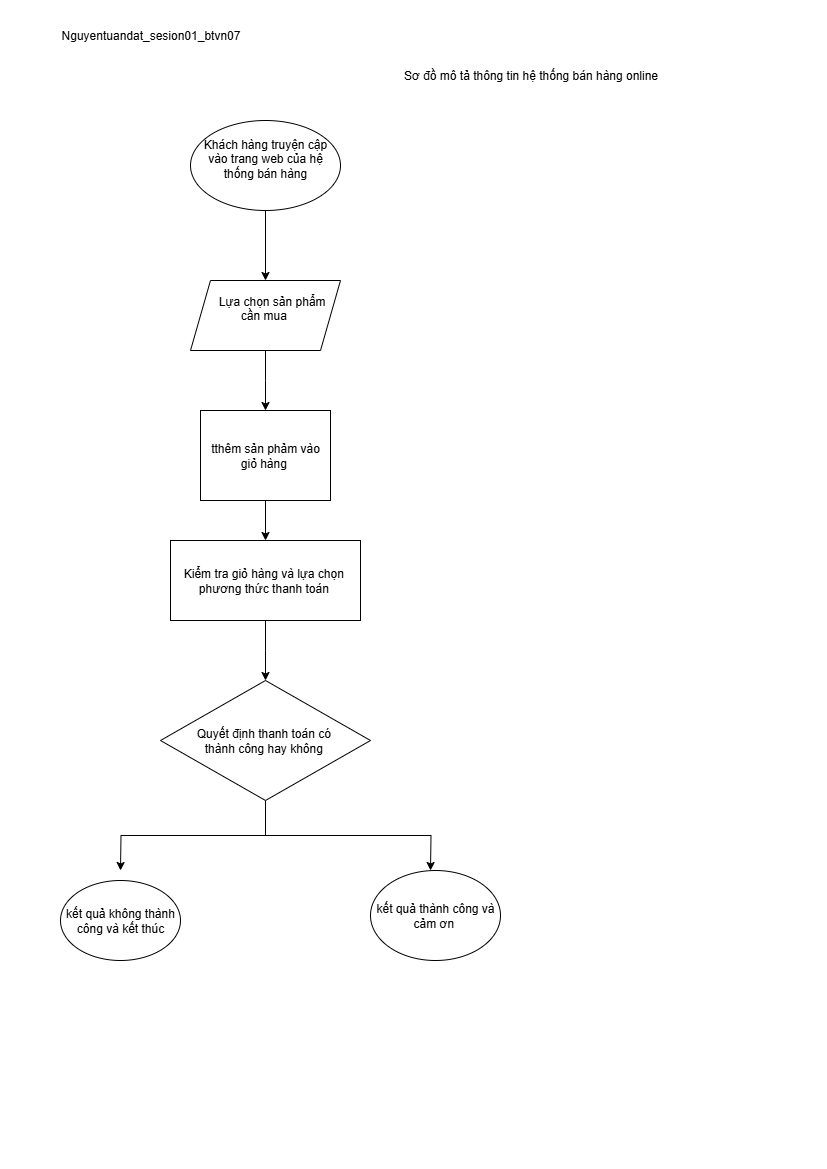

The diagram above was exported from draw.io. Its source (the exported page's mxGraphModel, read from the mxfile embedded in the PNG):
<mxGraphModel dx="1042" dy="658" grid="1" gridSize="10" guides="1" tooltips="1" connect="1" arrows="1" fold="1" page="1" pageScale="1" pageWidth="827" pageHeight="1169" math="0" shadow="0">
  <root>
    <object label="" id="0">
      <mxCell />
    </object>
    <mxCell id="1" parent="0" />
    <mxCell id="WqP9m5FTlwSJ0ceGqjyM-2" value="&lt;font style=&quot;vertical-align: inherit;&quot; dir=&quot;auto&quot;&gt;&lt;font style=&quot;vertical-align: inherit;&quot; dir=&quot;auto&quot;&gt;&lt;font style=&quot;vertical-align: inherit;&quot; dir=&quot;auto&quot;&gt;&lt;font style=&quot;vertical-align: inherit;&quot; dir=&quot;auto&quot;&gt;Sơ đồ mô tả thông tin hệ thống bán hàng online&lt;/font&gt;&lt;/font&gt;&lt;/font&gt;&lt;/font&gt;" style="text;html=1;align=center;verticalAlign=middle;resizable=0;points=[];autosize=1;strokeColor=none;fillColor=none;" parent="1" vertex="1">
      <mxGeometry x="390" y="60" width="280" height="30" as="geometry" />
    </mxCell>
    <mxCell id="WqP9m5FTlwSJ0ceGqjyM-7" style="edgeStyle=orthogonalEdgeStyle;rounded=0;orthogonalLoop=1;jettySize=auto;html=1;exitX=0.5;exitY=1;exitDx=0;exitDy=0;" parent="1" source="WqP9m5FTlwSJ0ceGqjyM-6" target="WqP9m5FTlwSJ0ceGqjyM-8" edge="1">
      <mxGeometry relative="1" as="geometry">
        <mxPoint x="265" y="290" as="targetPoint" />
      </mxGeometry>
    </mxCell>
    <mxCell id="WqP9m5FTlwSJ0ceGqjyM-6" value="&lt;font style=&quot;vertical-align: inherit;&quot; dir=&quot;auto&quot;&gt;&lt;font style=&quot;vertical-align: inherit;&quot; dir=&quot;auto&quot;&gt;&lt;font style=&quot;vertical-align: inherit;&quot; dir=&quot;auto&quot;&gt;&lt;font style=&quot;vertical-align: inherit;&quot; dir=&quot;auto&quot;&gt;&lt;font style=&quot;vertical-align: inherit;&quot; dir=&quot;auto&quot;&gt;&lt;font style=&quot;vertical-align: inherit;&quot; dir=&quot;auto&quot;&gt;&lt;font style=&quot;vertical-align: inherit;&quot; dir=&quot;auto&quot;&gt;&lt;font style=&quot;vertical-align: inherit;&quot; dir=&quot;auto&quot;&gt;&lt;font style=&quot;vertical-align: inherit;&quot; dir=&quot;auto&quot;&gt;&lt;font style=&quot;vertical-align: inherit;&quot; dir=&quot;auto&quot;&gt;&lt;font style=&quot;vertical-align: inherit;&quot; dir=&quot;auto&quot;&gt;&lt;font style=&quot;vertical-align: inherit;&quot; dir=&quot;auto&quot;&gt;&lt;font style=&quot;vertical-align: inherit;&quot; dir=&quot;auto&quot;&gt;&lt;font style=&quot;vertical-align: inherit;&quot; dir=&quot;auto&quot;&gt;&lt;font style=&quot;vertical-align: inherit;&quot; dir=&quot;auto&quot;&gt;&lt;font style=&quot;vertical-align: inherit;&quot; dir=&quot;auto&quot;&gt;&lt;font style=&quot;vertical-align: inherit;&quot; dir=&quot;auto&quot;&gt;&lt;font style=&quot;vertical-align: inherit;&quot; dir=&quot;auto&quot;&gt;Khách hàng truyện&amp;nbsp;&lt;/font&gt;&lt;/font&gt;&lt;/font&gt;&lt;/font&gt;&lt;/font&gt;&lt;/font&gt;&lt;/font&gt;&lt;/font&gt;&lt;/font&gt;&lt;/font&gt;&lt;/font&gt;&lt;/font&gt;&lt;/font&gt;&lt;/font&gt;&lt;/font&gt;&lt;/font&gt;&lt;/font&gt;&lt;/font&gt;&lt;span style=&quot;background-color: transparent; color: light-dark(rgb(0, 0, 0), rgb(255, 255, 255));&quot;&gt;&lt;font style=&quot;vertical-align: inherit;&quot; dir=&quot;auto&quot;&gt;&lt;font style=&quot;vertical-align: inherit;&quot; dir=&quot;auto&quot;&gt;cập&lt;/font&gt;&lt;/font&gt;&lt;/span&gt;&lt;div&gt;&lt;div&gt;&lt;font style=&quot;vertical-align: inherit;&quot; dir=&quot;auto&quot;&gt;&lt;font style=&quot;vertical-align: inherit;&quot; dir=&quot;auto&quot;&gt;&lt;font style=&quot;vertical-align: inherit;&quot; dir=&quot;auto&quot;&gt;&lt;font style=&quot;vertical-align: inherit;&quot; dir=&quot;auto&quot;&gt;&lt;font style=&quot;vertical-align: inherit;&quot; dir=&quot;auto&quot;&gt;&lt;font style=&quot;vertical-align: inherit;&quot; dir=&quot;auto&quot;&gt;&lt;font style=&quot;vertical-align: inherit;&quot; dir=&quot;auto&quot;&gt;&lt;font style=&quot;vertical-align: inherit;&quot; dir=&quot;auto&quot;&gt;&lt;font style=&quot;vertical-align: inherit;&quot; dir=&quot;auto&quot;&gt;&lt;font style=&quot;vertical-align: inherit;&quot; dir=&quot;auto&quot;&gt;&lt;font style=&quot;vertical-align: inherit;&quot; dir=&quot;auto&quot;&gt;&lt;font style=&quot;vertical-align: inherit;&quot; dir=&quot;auto&quot;&gt;&lt;font style=&quot;vertical-align: inherit;&quot; dir=&quot;auto&quot;&gt;&lt;font style=&quot;vertical-align: inherit;&quot; dir=&quot;auto&quot;&gt;vào trang web của hệ thống bán hàng&lt;/font&gt;&lt;/font&gt;&lt;/font&gt;&lt;/font&gt;&lt;/font&gt;&lt;/font&gt;&lt;/font&gt;&lt;/font&gt;&lt;/font&gt;&lt;/font&gt;&lt;/font&gt;&lt;/font&gt;&lt;/font&gt;&lt;/font&gt;&lt;div&gt;&lt;br&gt;&lt;/div&gt;&lt;/div&gt;&lt;/div&gt;" style="ellipse;whiteSpace=wrap;html=1;" parent="1" vertex="1">
      <mxGeometry x="190" y="120" width="150" height="90" as="geometry" />
    </mxCell>
    <mxCell id="WqP9m5FTlwSJ0ceGqjyM-9" style="edgeStyle=orthogonalEdgeStyle;rounded=0;orthogonalLoop=1;jettySize=auto;html=1;exitX=0.5;exitY=1;exitDx=0;exitDy=0;" parent="1" source="WqP9m5FTlwSJ0ceGqjyM-8" edge="1">
      <mxGeometry relative="1" as="geometry">
        <mxPoint x="265" y="410" as="targetPoint" />
      </mxGeometry>
    </mxCell>
    <mxCell id="WqP9m5FTlwSJ0ceGqjyM-8" value="&lt;font style=&quot;vertical-align: inherit;&quot; dir=&quot;auto&quot;&gt;&lt;font style=&quot;vertical-align: inherit;&quot; dir=&quot;auto&quot;&gt;&lt;font style=&quot;vertical-align: inherit;&quot; dir=&quot;auto&quot;&gt;&lt;font style=&quot;vertical-align: inherit;&quot; dir=&quot;auto&quot;&gt;&lt;font style=&quot;vertical-align: inherit;&quot; dir=&quot;auto&quot;&gt;&lt;font style=&quot;vertical-align: inherit;&quot; dir=&quot;auto&quot;&gt;&lt;font style=&quot;vertical-align: inherit;&quot; dir=&quot;auto&quot;&gt;&lt;font style=&quot;vertical-align: inherit;&quot; dir=&quot;auto&quot;&gt;&lt;font style=&quot;vertical-align: inherit;&quot; dir=&quot;auto&quot;&gt;&lt;font style=&quot;vertical-align: inherit;&quot; dir=&quot;auto&quot;&gt;&lt;font style=&quot;vertical-align: inherit;&quot; dir=&quot;auto&quot;&gt;&lt;font style=&quot;vertical-align: inherit;&quot; dir=&quot;auto&quot;&gt;&lt;font style=&quot;vertical-align: inherit;&quot; dir=&quot;auto&quot;&gt;&lt;font style=&quot;vertical-align: inherit;&quot; dir=&quot;auto&quot;&gt;&amp;nbsp; &amp;nbsp; &amp;nbsp;Lựa chọn sản phẩm&amp;nbsp;&lt;/font&gt;&lt;/font&gt;&lt;/font&gt;&lt;/font&gt;&lt;/font&gt;&lt;/font&gt;&lt;/font&gt;&lt;/font&gt;&lt;/font&gt;&lt;/font&gt;&lt;/font&gt;&lt;/font&gt;&lt;/font&gt;&lt;/font&gt;&lt;div&gt;&lt;font style=&quot;vertical-align: inherit;&quot; dir=&quot;auto&quot;&gt;&lt;font style=&quot;vertical-align: inherit;&quot; dir=&quot;auto&quot;&gt;&lt;font style=&quot;vertical-align: inherit;&quot; dir=&quot;auto&quot;&gt;&lt;font style=&quot;vertical-align: inherit;&quot; dir=&quot;auto&quot;&gt;&lt;font style=&quot;vertical-align: inherit;&quot; dir=&quot;auto&quot;&gt;&lt;font style=&quot;vertical-align: inherit;&quot; dir=&quot;auto&quot;&gt;&lt;font style=&quot;vertical-align: inherit;&quot; dir=&quot;auto&quot;&gt;&lt;font style=&quot;vertical-align: inherit;&quot; dir=&quot;auto&quot;&gt;&lt;font style=&quot;vertical-align: inherit;&quot; dir=&quot;auto&quot;&gt;&lt;font style=&quot;vertical-align: inherit;&quot; dir=&quot;auto&quot;&gt;&lt;font style=&quot;vertical-align: inherit;&quot; dir=&quot;auto&quot;&gt;&lt;font style=&quot;vertical-align: inherit;&quot; dir=&quot;auto&quot;&gt;cần mua&amp;nbsp;&lt;/font&gt;&lt;/font&gt;&lt;/font&gt;&lt;/font&gt;&lt;/font&gt;&lt;/font&gt;&lt;/font&gt;&lt;/font&gt;&lt;/font&gt;&lt;/font&gt;&lt;/font&gt;&lt;/font&gt;&lt;div&gt;&lt;br&gt;&lt;/div&gt;&lt;/div&gt;" style="shape=parallelogram;perimeter=parallelogramPerimeter;whiteSpace=wrap;html=1;fixedSize=1;" parent="1" vertex="1">
      <mxGeometry x="190" y="280" width="150" height="70" as="geometry" />
    </mxCell>
    <mxCell id="WqP9m5FTlwSJ0ceGqjyM-11" style="edgeStyle=orthogonalEdgeStyle;rounded=0;orthogonalLoop=1;jettySize=auto;html=1;exitX=0.5;exitY=1;exitDx=0;exitDy=0;" parent="1" source="WqP9m5FTlwSJ0ceGqjyM-10" target="WqP9m5FTlwSJ0ceGqjyM-12" edge="1">
      <mxGeometry relative="1" as="geometry">
        <mxPoint x="265" y="570" as="targetPoint" />
      </mxGeometry>
    </mxCell>
    <mxCell id="WqP9m5FTlwSJ0ceGqjyM-10" value="&lt;font style=&quot;vertical-align: inherit;&quot; dir=&quot;auto&quot;&gt;&lt;font style=&quot;vertical-align: inherit;&quot; dir=&quot;auto&quot;&gt;tthêm sản phảm vào giỏ hàng&amp;nbsp;&lt;/font&gt;&lt;/font&gt;" style="rounded=0;whiteSpace=wrap;html=1;" parent="1" vertex="1">
      <mxGeometry x="200" y="410" width="130" height="90" as="geometry" />
    </mxCell>
    <mxCell id="WqP9m5FTlwSJ0ceGqjyM-13" style="edgeStyle=orthogonalEdgeStyle;rounded=0;orthogonalLoop=1;jettySize=auto;html=1;exitX=0.5;exitY=1;exitDx=0;exitDy=0;" parent="1" source="WqP9m5FTlwSJ0ceGqjyM-12" edge="1">
      <mxGeometry relative="1" as="geometry">
        <mxPoint x="265" y="680" as="targetPoint" />
      </mxGeometry>
    </mxCell>
    <mxCell id="WqP9m5FTlwSJ0ceGqjyM-12" value="&lt;font style=&quot;vertical-align: inherit;&quot; dir=&quot;auto&quot;&gt;&lt;font style=&quot;vertical-align: inherit;&quot; dir=&quot;auto&quot;&gt;&lt;font style=&quot;vertical-align: inherit;&quot; dir=&quot;auto&quot;&gt;&lt;font style=&quot;vertical-align: inherit;&quot; dir=&quot;auto&quot;&gt;Kiểm tra giỏ hàng và lựa chọn&amp;nbsp;&lt;/font&gt;&lt;/font&gt;&lt;/font&gt;&lt;/font&gt;&lt;div&gt;&lt;font style=&quot;vertical-align: inherit;&quot; dir=&quot;auto&quot;&gt;&lt;font style=&quot;vertical-align: inherit;&quot; dir=&quot;auto&quot;&gt;phương thức thanh toán&amp;nbsp;&lt;/font&gt;&lt;/font&gt;&lt;/div&gt;" style="rounded=0;whiteSpace=wrap;html=1;" parent="1" vertex="1">
      <mxGeometry x="170" y="540" width="190" height="80" as="geometry" />
    </mxCell>
    <mxCell id="WqP9m5FTlwSJ0ceGqjyM-17" style="edgeStyle=orthogonalEdgeStyle;rounded=0;orthogonalLoop=1;jettySize=auto;html=1;exitX=0.5;exitY=1;exitDx=0;exitDy=0;" parent="1" source="WqP9m5FTlwSJ0ceGqjyM-14" edge="1">
      <mxGeometry relative="1" as="geometry">
        <mxPoint x="120" y="870" as="targetPoint" />
      </mxGeometry>
    </mxCell>
    <mxCell id="WqP9m5FTlwSJ0ceGqjyM-18" style="edgeStyle=orthogonalEdgeStyle;rounded=0;orthogonalLoop=1;jettySize=auto;html=1;exitX=0.5;exitY=1;exitDx=0;exitDy=0;" parent="1" source="WqP9m5FTlwSJ0ceGqjyM-14" edge="1">
      <mxGeometry relative="1" as="geometry">
        <mxPoint x="430" y="870" as="targetPoint" />
      </mxGeometry>
    </mxCell>
    <mxCell id="WqP9m5FTlwSJ0ceGqjyM-14" value="&lt;font style=&quot;vertical-align: inherit;&quot; dir=&quot;auto&quot;&gt;&lt;font style=&quot;vertical-align: inherit;&quot; dir=&quot;auto&quot;&gt;&lt;font style=&quot;vertical-align: inherit;&quot; dir=&quot;auto&quot;&gt;&lt;font style=&quot;vertical-align: inherit;&quot; dir=&quot;auto&quot;&gt;Quyết định thanh toán có&amp;nbsp;&lt;/font&gt;&lt;/font&gt;&lt;/font&gt;&lt;/font&gt;&lt;div&gt;&lt;font style=&quot;vertical-align: inherit;&quot; dir=&quot;auto&quot;&gt;&lt;font style=&quot;vertical-align: inherit;&quot; dir=&quot;auto&quot;&gt;thành công hay không&amp;nbsp;&lt;/font&gt;&lt;/font&gt;&lt;/div&gt;" style="rhombus;whiteSpace=wrap;html=1;" parent="1" vertex="1">
      <mxGeometry x="160" y="680" width="210" height="120" as="geometry" />
    </mxCell>
    <mxCell id="Ub_WZ8vrLYfFVxzo6zW--2" value="Nguyentuandat_sesion01_btvn07" style="text;html=1;align=center;verticalAlign=middle;resizable=0;points=[];autosize=1;strokeColor=none;fillColor=none;" vertex="1" parent="1">
      <mxGeometry x="50" y="20" width="200" height="30" as="geometry" />
    </mxCell>
    <mxCell id="Ub_WZ8vrLYfFVxzo6zW--3" value="kết quả thành công và cảm ơn&amp;nbsp;" style="ellipse;whiteSpace=wrap;html=1;" vertex="1" parent="1">
      <mxGeometry x="370" y="870" width="130" height="90" as="geometry" />
    </mxCell>
    <mxCell id="Ub_WZ8vrLYfFVxzo6zW--4" value="kết quả không thành công và kết thúc" style="ellipse;whiteSpace=wrap;html=1;" vertex="1" parent="1">
      <mxGeometry x="60" y="880" width="120" height="80" as="geometry" />
    </mxCell>
  </root>
</mxGraphModel>